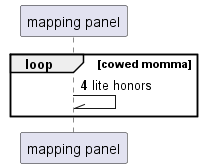

The diagram above was rendered by PlantUML. Its source (embedded in the PNG):
@startuml
participant "mapping panel" as 0
autonumber 4 9
loop cowed momma
0 -\\ 0: lite honors
end
@enduml